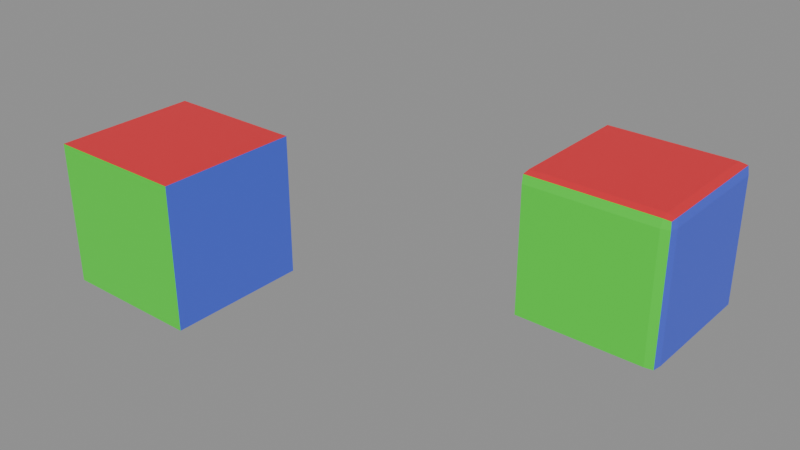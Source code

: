 # Source: Cube_test_9.blend  (saved by Blender 5.2.42; exported with 4.5.12 LTS)
import bpy
from mathutils import Matrix  # noqa: F401  (used for matrix-valued properties, if any)

bpy.ops.wm.read_factory_settings(use_empty=True)
scene = bpy.context.scene
scene.name = 'Scene'

# ---- materials (node trees are filled in below, after node groups)
mat_red = bpy.data.materials.new('red')
mat_green = bpy.data.materials.new('green')
mat_blue = bpy.data.materials.new('blue')
mat_yellow = bpy.data.materials.new('yellow')
mat_cyan = bpy.data.materials.new('cyan')

# ---- node groups
ng_geometry_nodes_001 = bpy.data.node_groups.new('Geometry Nodes.001', 'GeometryNodeTree')
_s = ng_geometry_nodes_001.interface.new_socket(name='Geometry', in_out='OUTPUT', socket_type='NodeSocketGeometry')
_s = ng_geometry_nodes_001.interface.new_socket(name='Geometry', in_out='INPUT', socket_type='NodeSocketGeometry')
ng_geometry_nodes_001.is_modifier = True
_N = ng_geometry_nodes_001.nodes; _L = ng_geometry_nodes_001.links
n0 = _N.new('NodeGroupInput'); n0.name = 'Group Input'; n0.location = (-334, 132)
n1 = _N.new('NodeGroupOutput'); n1.name = 'Group Output'; n1.location = (200, 0)
n2 = _N.new('NodeUndefined'); n2.name = 'Mesh Bevel'; n2.location = (-80, 100)
n2.inputs[7].default_value = 0.1
n2.inputs[8].default_value = False
n2.inputs[9].default_value = 0.0
n2.inputs[10].default_value = 6
n2.inputs[11].default_value = 0.9
n3 = _N.new('ShaderNodeValue'); n3.name = 'Value'; n3.location = (-255, 9)
n3.outputs[0].default_value = 0.4
n4 = _N.new('GeometryNodeInputNamedAttribute'); n4.name = 'Named Attribute'; n4.location = (-465, 76)
n4.inputs[0].default_value = 'bevel_weight_edge'
_L.new(n2.outputs[0], n1.inputs[0])
_L.new(n0.outputs[0], n2.inputs[0])
_L.new(n4.outputs[0], n2.inputs[1])
_L.new(n3.outputs[0], n2.inputs[3])
_L.new(n3.outputs[0], n2.inputs[4])
_L.new(n3.outputs[0], n2.inputs[5])
_L.new(n3.outputs[0], n2.inputs[6])
n1.is_active_output = True

# ---- material node trees
mat_red.use_nodes = True; mat_red.node_tree.nodes.clear()
_N = mat_red.node_tree.nodes; _L = mat_red.node_tree.links
n0 = _N.new('ShaderNodeBsdfPrincipled'); n0.name = 'Principled BSDF'; n0.location = (-200, 100)
n0.inputs[0].default_value = (0.8, 0.01892, 0.03367, 1.0)
n1 = _N.new('ShaderNodeOutputMaterial'); n1.name = 'Material Output'; n1.location = (200, 100)
_L.new(n0.outputs[0], n1.inputs[0])
n1.is_active_output = True
mat_green.use_nodes = True; mat_green.node_tree.nodes.clear()
_N = mat_green.node_tree.nodes; _L = mat_green.node_tree.links
n0 = _N.new('ShaderNodeBsdfPrincipled'); n0.name = 'Principled BSDF'; n0.location = (-200, 100)
n0.inputs[0].default_value = (0.0542, 0.8, 0.03248, 1.0)
n1 = _N.new('ShaderNodeOutputMaterial'); n1.name = 'Material Output'; n1.location = (200, 100)
_L.new(n0.outputs[0], n1.inputs[0])
n1.is_active_output = True
mat_blue.use_nodes = True; mat_blue.node_tree.nodes.clear()
_N = mat_blue.node_tree.nodes; _L = mat_blue.node_tree.links
n0 = _N.new('ShaderNodeBsdfPrincipled'); n0.name = 'Principled BSDF'; n0.location = (-200, 100)
n0.inputs[0].default_value = (0.07008, 0.1172, 0.8, 1.0)
n1 = _N.new('ShaderNodeOutputMaterial'); n1.name = 'Material Output'; n1.location = (200, 100)
_L.new(n0.outputs[0], n1.inputs[0])
n1.is_active_output = True
mat_yellow.use_nodes = True; mat_yellow.node_tree.nodes.clear()
_N = mat_yellow.node_tree.nodes; _L = mat_yellow.node_tree.links
n0 = _N.new('ShaderNodeBsdfPrincipled'); n0.name = 'Principled BSDF'; n0.location = (-200, 100)
n0.inputs[0].default_value = (0.8, 0.7088, 0.02926, 1.0)
n1 = _N.new('ShaderNodeOutputMaterial'); n1.name = 'Material Output'; n1.location = (200, 100)
_L.new(n0.outputs[0], n1.inputs[0])
n1.is_active_output = True
mat_cyan.use_nodes = True; mat_cyan.node_tree.nodes.clear()
_N = mat_cyan.node_tree.nodes; _L = mat_cyan.node_tree.links
n0 = _N.new('ShaderNodeBsdfPrincipled'); n0.name = 'Principled BSDF'; n0.location = (-200, 100)
n0.inputs[0].default_value = (0.03517, 0.8, 0.579, 1.0)
n1 = _N.new('ShaderNodeOutputMaterial'); n1.name = 'Material Output'; n1.location = (200, 100)
_L.new(n0.outputs[0], n1.inputs[0])
n1.is_active_output = True

# ---- meshes
me_test_object = bpy.data.meshes.new('test_object')
me_test_object.from_pydata([(-1.0, -1.0, -1.0), (-1.0, 1.0, -1.0), (1.0, 1.0, -1.0), (1.0, -1.0, -1.0), (-1.0, -1.0, 1.0), (-1.0, 1.0, 1.0), (1.0, 1.0, 1.0), (1.0, -1.0, 1.0)], [], [(4, 5, 1, 0), (5, 6, 2, 1), (6, 7, 3, 2), (7, 4, 0, 3), (0, 1, 2, 3), (7, 6, 5, 4)])
me_test_object.polygons.foreach_set('material_index', [4, 3, 2, 1, 0, 0])
_uv = me_test_object.uv_layers.new(name='UVMap')
_uv.uv.foreach_set('vector', [0.6322, 0.8836, 0.371, 0.8836, 0.371, 0.6224, 0.6322, 0.6224, 0.1097, 0.6224, 0.1097, 0.3612, 0.371, 0.3612, 0.371, 0.6224, 0.371, 0.1, 0.6322, 0.1, 0.6322, 0.3612, 0.371, 0.3612, 0.8934, 0.3612, 0.8934, 0.6224, 0.6322, 0.6224, 0.6322, 0.3612, 0.6322, 0.6224, 0.371, 0.6224, 0.371, 0.3612, 0.6322, 0.3612, 0.2612, 0.7388, 0.2612, 1.0, 2.992e-08, 1.0, 0.0, 0.7388])
_uv.active_render = True
_uv = me_test_object.uv_layers.new(name='UVMap2')
_uv.uv.foreach_set('vector', [8.408e-05, 0.4397, 0.06695, 0.1876, 0.265, 0.3105, 0.2556, 0.5409, 0.06695, 0.1876, 0.3687, 8.407e-05, 0.4396, 0.2251, 0.265, 0.3105, 0.3687, 8.407e-05, 0.7074, 0.0878, 0.5635, 0.4263, 0.4396, 0.2251, 0.6211, 0.677, 0.376, 0.7623, 0.2556, 0.5409, 0.5635, 0.4263, 0.2556, 0.5409, 0.265, 0.3105, 0.4396, 0.2251, 0.5635, 0.4263, 0.6211, 0.677, 0.7074, 0.9079, 0.4745, 0.9999, 0.376, 0.7623])
me_test_object.materials.append(mat_red)
me_test_object.materials.append(mat_green)
me_test_object.materials.append(mat_blue)
me_test_object.materials.append(mat_yellow)
me_test_object.materials.append(mat_cyan)
me_test_object.update()
me_modifier_object = bpy.data.meshes.new('modifier_object')
me_modifier_object.from_pydata([(-1.0, -1.0, -1.0), (-1.0, 1.0, -1.0), (1.0, 1.0, -1.0), (1.0, -1.0, -1.0), (-1.0, -1.0, 1.0), (-1.0, 1.0, 1.0), (1.0, 1.0, 1.0), (1.0, -1.0, 1.0)], [], [(4, 5, 1, 0), (5, 6, 2, 1), (6, 7, 3, 2), (7, 4, 0, 3), (0, 1, 2, 3), (7, 6, 5, 4)])
me_modifier_object.polygons.foreach_set('material_index', [4, 3, 2, 1, 0, 0])
_uv = me_modifier_object.uv_layers.new(name='UVMap')
_uv.uv.foreach_set('vector', [0.6322, 0.8836, 0.371, 0.8836, 0.371, 0.6224, 0.6322, 0.6224, 0.1097, 0.6224, 0.1097, 0.3612, 0.371, 0.3612, 0.371, 0.6224, 0.371, 0.1, 0.6322, 0.1, 0.6322, 0.3612, 0.371, 0.3612, 0.8934, 0.3612, 0.8934, 0.6224, 0.6322, 0.6224, 0.6322, 0.3612, 0.6322, 0.6224, 0.371, 0.6224, 0.371, 0.3612, 0.6322, 0.3612, 0.2612, 0.7388, 0.2612, 1.0, 2.992e-08, 1.0, 0.0, 0.7388])
_uv.active_render = True
_uv = me_modifier_object.uv_layers.new(name='UVMap2')
_uv.uv.foreach_set('vector', [8.408e-05, 0.4397, 0.06695, 0.1876, 0.265, 0.3105, 0.2556, 0.5409, 0.06695, 0.1876, 0.3687, 8.407e-05, 0.4396, 0.2251, 0.265, 0.3105, 0.3687, 8.407e-05, 0.7074, 0.0878, 0.5635, 0.4263, 0.4396, 0.2251, 0.6211, 0.677, 0.376, 0.7623, 0.2556, 0.5409, 0.5635, 0.4263, 0.2556, 0.5409, 0.265, 0.3105, 0.4396, 0.2251, 0.5635, 0.4263, 0.6211, 0.677, 0.7074, 0.9079, 0.4745, 0.9999, 0.376, 0.7623])
me_modifier_object.materials.append(mat_red)
me_modifier_object.materials.append(mat_green)
me_modifier_object.materials.append(mat_blue)
me_modifier_object.materials.append(mat_yellow)
me_modifier_object.materials.append(mat_cyan)
me_modifier_object.update()
me_test_object_002 = bpy.data.meshes.new('test_object.002')
me_test_object_002.from_pydata([(-1.0, -1.0, -1.0), (-1.0, 1.0, -1.0), (1.0, 1.0, -1.0), (-1.0, 1.0, 1.0), (1.0, -0.6, -1.0), (0.6, -1.0, -1.0), (1.0, -0.727, -1.0), (0.9999, -0.8541, -1.0), (0.9795, -0.9795, -1.0), (0.8541, -0.9999, -1.0), (0.727, -1.0, -1.0), (-1.0, -1.0, 0.6), (-1.0, -0.6, 1.0), (-1.0, -1.0, 0.727), (-1.0, -0.9999, 0.8541), (-1.0, -0.9795, 0.9795), (-1.0, -0.8541, 0.9999), (-1.0, -0.727, 1.0), (0.6, 1.0, 1.0), (1.0, 1.0, 0.6), (0.727, 1.0, 1.0), (0.8541, 1.0, 0.9999), (0.9795, 1.0, 0.9795), (0.9999, 1.0, 0.8541), (1.0, 1.0, 0.727), (0.6, -0.6, 1.0), (0.6, -1.0, 0.6), (1.0, -0.6, 0.6), (0.6, -0.7272, 1.0), (0.6, -0.8545, 0.9999), (0.6, -0.9795, 0.9795), (0.7272, -0.6, 1.0), (0.7266, -0.7267, 1.0), (0.7261, -0.8562, 0.9999), (0.729, -0.9794, 0.9796), (0.8545, -0.6, 0.9999), (0.8566, -0.7263, 0.9999), (0.8559, -0.8559, 0.9998), (0.8645, -0.9793, 0.9794), (0.968, -0.968, 0.968), (0.7272, -1.0, 0.6), (0.8545, -0.9999, 0.6), (0.9795, -0.9795, 0.6), (0.6, -1.0, 0.7272), (0.7267, -1.0, 0.7266), (0.8562, -0.9999, 0.7261), (0.9794, -0.9796, 0.729), (0.6, -0.9999, 0.8545), (0.7263, -0.9999, 0.8566), (0.8559, -0.9998, 0.8559), (0.9793, -0.9794, 0.8645), (1.0, -0.6, 0.7272), (0.9999, -0.6, 0.8545), (0.9795, -0.6, 0.9795), (1.0, -0.7272, 0.6), (1.0, -0.7266, 0.7267), (0.9999, -0.7261, 0.8562), (0.9796, -0.729, 0.9794), (0.9999, -0.8545, 0.6), (0.9999, -0.8566, 0.7263), (0.9998, -0.8559, 0.8559), (0.9794, -0.8645, 0.9793)], [], [(25, 28, 32, 31), (28, 29, 33, 32), (29, 30, 34, 33), (31, 32, 36, 35), (32, 33, 37, 36), (33, 34, 38, 37), (35, 36, 57, 53), (36, 37, 61, 57), (37, 38, 39, 61), (26, 40, 44, 43), (40, 41, 45, 44), (41, 42, 46, 45), (43, 44, 48, 47), (44, 45, 49, 48), (45, 46, 50, 49), (47, 48, 34, 30), (48, 49, 38, 34), (49, 50, 39, 38), (27, 51, 55, 54), (51, 52, 56, 55), (52, 53, 57, 56), (54, 55, 59, 58), (55, 56, 60, 59), (56, 57, 61, 60), (58, 59, 46, 42), (59, 60, 50, 46), (60, 61, 39, 50), (18, 25, 31, 20), (20, 31, 35, 21), (21, 35, 53, 22), (22, 53, 52, 23), (23, 52, 51, 24), (24, 51, 27, 19), (26, 5, 10, 40), (40, 10, 9, 41), (41, 9, 8, 42), (42, 8, 7, 58), (58, 7, 6, 54), (54, 6, 4, 27), (25, 12, 17, 28), (28, 17, 16, 29), (29, 16, 15, 30), (30, 15, 14, 47), (47, 14, 13, 43), (43, 13, 11, 26), (19, 27, 4, 2), (26, 11, 0, 5), (0, 1, 2, 4, 6, 7, 8, 9, 10, 5), (11, 13, 14, 15, 16, 17, 12, 3, 1, 0), (25, 18, 3, 12), (3, 18, 20, 21, 22, 23, 24, 19, 2, 1)])
me_test_object_002.polygons.foreach_set('material_index', [0, 0, 0, 0, 0, 0, 0, 0, 0, 1, 1, 1, 1, 1, 1, 1, 1, 1, 2, 2, 2, 2, 2, 2, 2, 2, 2, 0, 0, 0, 2, 2, 2, 1, 1, 1, 2, 2, 2, 0, 0, 0, 1, 1, 1, 2, 1, 0, 4, 0, 3])
_uv = me_test_object_002.uv_layers.new(name='UVMap')
_uv.uv.foreach_set('vector', [0.209, 0.791, 0.209, 0.7744, 0.2255, 0.7745, 0.2256, 0.791, 0.209, 0.7744, 0.209, 0.7578, 0.2254, 0.7576, 0.2255, 0.7745, 0.209, 0.7578, 0.209, 0.7388, 0.2258, 0.7388, 0.2254, 0.7576, 0.2256, 0.791, 0.2255, 0.7745, 0.2425, 0.7745, 0.2422, 0.791, 0.2255, 0.7745, 0.2254, 0.7576, 0.2424, 0.7576, 0.2425, 0.7745, 0.2254, 0.7576, 0.2258, 0.7388, 0.2435, 0.7388, 0.2424, 0.7576, 0.2422, 0.791, 0.2425, 0.7745, 0.2612, 0.7742, 0.2612, 0.791, 0.2425, 0.7745, 0.2424, 0.7576, 0.2612, 0.7565, 0.2612, 0.7742, 0.2424, 0.7576, 0.2435, 0.7388, 0.257, 0.7388, 0.2612, 0.7565, 0.8411, 0.4135, 0.8411, 0.3969, 0.8577, 0.3969, 0.8577, 0.4135, 0.8411, 0.3969, 0.8411, 0.3802, 0.8576, 0.38, 0.8577, 0.3969, 0.8411, 0.3802, 0.8411, 0.3612, 0.858, 0.3612, 0.8576, 0.38, 0.8577, 0.4135, 0.8577, 0.3969, 0.8746, 0.397, 0.8744, 0.4135, 0.8577, 0.3969, 0.8576, 0.38, 0.8745, 0.3801, 0.8746, 0.397, 0.8576, 0.38, 0.858, 0.3612, 0.8757, 0.3612, 0.8745, 0.3801, 0.8744, 0.4135, 0.8746, 0.397, 0.8934, 0.3966, 0.8934, 0.4135, 0.8746, 0.397, 0.8745, 0.3801, 0.8934, 0.3789, 0.8934, 0.3966, 0.8745, 0.3801, 0.8757, 0.3612, 0.8892, 0.3612, 0.8934, 0.3789, 0.5799, 0.1523, 0.5799, 0.1357, 0.5965, 0.1357, 0.5965, 0.1523, 0.5799, 0.1357, 0.5799, 0.119, 0.5964, 0.1188, 0.5965, 0.1357, 0.5799, 0.119, 0.5799, 0.1, 0.5968, 0.1, 0.5964, 0.1188, 0.5965, 0.1523, 0.5965, 0.1357, 0.6134, 0.1358, 0.6132, 0.1523, 0.5965, 0.1357, 0.5964, 0.1188, 0.6133, 0.1189, 0.6134, 0.1358, 0.5964, 0.1188, 0.5968, 0.1, 0.6145, 0.1, 0.6133, 0.1189, 0.6132, 0.1523, 0.6134, 0.1358, 0.6322, 0.1354, 0.6322, 0.1523, 0.6134, 0.1358, 0.6133, 0.1189, 0.6322, 0.1177, 0.6322, 0.1354, 0.6133, 0.1189, 0.6145, 0.1, 0.628, 0.1, 0.6322, 0.1177, 0.209, 1.0, 0.209, 0.791, 0.2256, 0.791, 0.2256, 1.0, 0.2256, 1.0, 0.2256, 0.791, 0.2422, 0.791, 0.2421, 1.0, 0.2421, 1.0, 0.2422, 0.791, 0.2612, 0.791, 0.2612, 1.0, 0.371, 0.1, 0.5799, 0.1, 0.5799, 0.119, 0.371, 0.1191, 0.371, 0.1191, 0.5799, 0.119, 0.5799, 0.1357, 0.371, 0.1357, 0.371, 0.1357, 0.5799, 0.1357, 0.5799, 0.1523, 0.371, 0.1523, 0.8411, 0.4135, 0.6322, 0.4135, 0.6322, 0.3969, 0.8411, 0.3969, 0.8411, 0.3969, 0.6322, 0.3969, 0.6322, 0.3803, 0.8411, 0.3802, 0.8411, 0.3802, 0.6322, 0.3803, 0.6313, 0.3621, 0.8411, 0.3612, 0.6322, 0.1523, 0.6313, 0.3621, 0.6131, 0.3612, 0.6132, 0.1523, 0.6132, 0.1523, 0.6131, 0.3612, 0.5965, 0.3612, 0.5965, 0.1523, 0.5965, 0.1523, 0.5965, 0.3612, 0.5799, 0.3612, 0.5799, 0.1523, 0.209, 0.791, 5.983e-09, 0.791, 4.083e-09, 0.7744, 0.209, 0.7744, 0.209, 0.7744, 4.083e-09, 0.7744, 2.183e-09, 0.7579, 0.209, 0.7578, 0.209, 0.7578, 2.183e-09, 0.7579, 0.0, 0.7388, 0.209, 0.7388, 0.8934, 0.4135, 0.8934, 0.6224, 0.8743, 0.6224, 0.8744, 0.4135, 0.8744, 0.4135, 0.8743, 0.6224, 0.8577, 0.6224, 0.8577, 0.4135, 0.8577, 0.4135, 0.8577, 0.6224, 0.8411, 0.6224, 0.8411, 0.4135, 0.371, 0.1523, 0.5799, 0.1523, 0.5799, 0.3612, 0.371, 0.3612, 0.8411, 0.4135, 0.8411, 0.6224, 0.6322, 0.6224, 0.6322, 0.4135, 0.6322, 0.6224, 0.371, 0.6224, 0.371, 0.3612, 0.5799, 0.3612, 0.5965, 0.3612, 0.6131, 0.3612, 0.6313, 0.3621, 0.6322, 0.3803, 0.6322, 0.3969, 0.6322, 0.4135, 0.6322, 0.8314, 0.6322, 0.848, 0.6321, 0.8646, 0.6295, 0.881, 0.6131, 0.8836, 0.5965, 0.8836, 0.5799, 0.8836, 0.371, 0.8836, 0.371, 0.6224, 0.6322, 0.6224, 0.209, 0.791, 0.209, 1.0, 2.992e-08, 1.0, 5.983e-09, 0.791, 0.1097, 0.6224, 0.1097, 0.4135, 0.1097, 0.3969, 0.1098, 0.3803, 0.1124, 0.3639, 0.1288, 0.3612, 0.1454, 0.3612, 0.162, 0.3612, 0.371, 0.3612, 0.371, 0.6224])
_uv.active_render = True
_uv = me_test_object_002.uv_layers.new(name='UVMap2')
_uv.uv.foreach_set('vector', [0.59, 0.7406, 0.5843, 0.7258, 0.5998, 0.7204, 0.6054, 0.7351, 0.5843, 0.7258, 0.5787, 0.711, 0.594, 0.7054, 0.5998, 0.7204, 0.5787, 0.711, 0.5721, 0.694, 0.5879, 0.6885, 0.594, 0.7054, 0.6054, 0.7351, 0.5998, 0.7204, 0.6156, 0.7148, 0.6208, 0.7295, 0.5998, 0.7204, 0.594, 0.7054, 0.6099, 0.6999, 0.6156, 0.7148, 0.594, 0.7054, 0.5879, 0.6885, 0.6045, 0.6828, 0.6099, 0.6999, 0.6208, 0.7295, 0.6156, 0.7148, 0.6328, 0.7083, 0.6384, 0.7232, 0.6156, 0.7148, 0.6099, 0.6999, 0.627, 0.6926, 0.6328, 0.7083, 0.6099, 0.6999, 0.6045, 0.6828, 0.6187, 0.6757, 0.627, 0.6926, 0.5573, 0.6454, 0.5737, 0.6396, 0.5778, 0.6553, 0.5618, 0.661, 0.5737, 0.6396, 0.5903, 0.6337, 0.5944, 0.6494, 0.5778, 0.6553, 0.5903, 0.6337, 0.6096, 0.6268, 0.6133, 0.643, 0.5944, 0.6494, 0.5618, 0.661, 0.5778, 0.6553, 0.5822, 0.6713, 0.5664, 0.6765, 0.5778, 0.6553, 0.5944, 0.6494, 0.5984, 0.6655, 0.5822, 0.6713, 0.5944, 0.6494, 0.6133, 0.643, 0.6172, 0.66, 0.5984, 0.6655, 0.5664, 0.6765, 0.5822, 0.6713, 0.5879, 0.6885, 0.5721, 0.694, 0.5822, 0.6713, 0.5984, 0.6655, 0.6045, 0.6828, 0.5879, 0.6885, 0.5984, 0.6655, 0.6172, 0.66, 0.6187, 0.6757, 0.6045, 0.6828, 0.6221, 0.132, 0.6285, 0.112, 0.6481, 0.1185, 0.6409, 0.1391, 0.6285, 0.112, 0.6342, 0.09221, 0.6549, 0.09788, 0.6481, 0.1185, 0.6342, 0.09221, 0.6396, 0.07025, 0.6615, 0.07591, 0.6549, 0.09788, 0.6409, 0.1391, 0.6481, 0.1185, 0.6676, 0.1256, 0.659, 0.1464, 0.6481, 0.1185, 0.6549, 0.09788, 0.6757, 0.1042, 0.6676, 0.1256, 0.6549, 0.09788, 0.6615, 0.07591, 0.6844, 0.08185, 0.6757, 0.1042, 0.659, 0.1464, 0.6676, 0.1256, 0.6879, 0.1337, 0.6786, 0.1555, 0.6676, 0.1256, 0.6757, 0.1042, 0.6976, 0.1107, 0.6879, 0.1337, 0.6757, 0.1042, 0.6844, 0.08185, 0.702, 0.08639, 0.6976, 0.1107, 0.6608, 0.9263, 0.59, 0.7406, 0.6054, 0.7351, 0.6756, 0.9205, 0.6756, 0.9205, 0.6054, 0.7351, 0.6208, 0.7295, 0.6904, 0.9146, 0.6904, 0.9146, 0.6208, 0.7295, 0.6384, 0.7232, 0.7074, 0.9079, 0.3676, 0.002109, 0.6396, 0.07025, 0.6342, 0.09221, 0.3738, 0.0165, 0.3738, 0.0165, 0.6342, 0.09221, 0.6285, 0.112, 0.3784, 0.0308, 0.3784, 0.0308, 0.6285, 0.112, 0.6221, 0.132, 0.3829, 0.04509, 0.5573, 0.6454, 0.502, 0.4492, 0.5215, 0.4419, 0.5737, 0.6396, 0.5737, 0.6396, 0.5215, 0.4419, 0.5411, 0.4346, 0.5903, 0.6337, 0.5903, 0.6337, 0.5411, 0.4346, 0.5621, 0.4259, 0.6096, 0.6268, 0.6786, 0.1555, 0.5621, 0.4259, 0.5545, 0.4116, 0.659, 0.1464, 0.659, 0.1464, 0.5545, 0.4116, 0.5466, 0.3988, 0.6409, 0.1391, 0.6409, 0.1391, 0.5466, 0.3988, 0.5388, 0.386, 0.6221, 0.132, 0.59, 0.7406, 0.3957, 0.8099, 0.3894, 0.7948, 0.5843, 0.7258, 0.5843, 0.7258, 0.3894, 0.7948, 0.3832, 0.7797, 0.5787, 0.711, 0.5787, 0.711, 0.3832, 0.7797, 0.376, 0.7623, 0.5721, 0.694, 0.5721, 0.694, 0.376, 0.7623, 0.3672, 0.7462, 0.5664, 0.6765, 0.5664, 0.6765, 0.3672, 0.7462, 0.3596, 0.7321, 0.5618, 0.661, 0.5618, 0.661, 0.3596, 0.7321, 0.3519, 0.7181, 0.5573, 0.6454, 0.3829, 0.04509, 0.6221, 0.132, 0.5388, 0.386, 0.4396, 0.2251, 0.5573, 0.6454, 0.3519, 0.7181, 0.2556, 0.5409, 0.502, 0.4492, 0.2556, 0.5409, 0.265, 0.3105, 0.4396, 0.2251, 0.5388, 0.386, 0.5466, 0.3988, 0.5545, 0.4116, 0.5621, 0.4259, 0.5411, 0.4346, 0.5215, 0.4419, 0.502, 0.4492, 0.05119, 0.4599, 0.03496, 0.4535, 0.01873, 0.447, 0.00329, 0.4382, 0.004972, 0.4213, 0.00921, 0.4053, 0.01346, 0.3893, 0.06695, 0.1876, 0.265, 0.3105, 0.2556, 0.5409, 0.59, 0.7406, 0.6608, 0.9263, 0.4745, 0.9999, 0.3957, 0.8099, 0.06695, 0.1876, 0.3083, 0.03759, 0.3275, 0.02568, 0.3467, 0.01377, 0.3676, 0.002109, 0.3738, 0.0165, 0.3784, 0.0308, 0.3829, 0.04509, 0.4396, 0.2251, 0.265, 0.3105])
me_test_object_002.materials.append(mat_red)
me_test_object_002.materials.append(mat_green)
me_test_object_002.materials.append(mat_blue)
me_test_object_002.materials.append(mat_yellow)
me_test_object_002.materials.append(mat_cyan)
me_test_object_002.update()

# ---- objects
ob_test_object = bpy.data.objects.new('test_object', me_test_object)
ob_modifier_object = bpy.data.objects.new('modifier_object', me_modifier_object)
ob_expected_object = bpy.data.objects.new('expected_object', me_test_object_002)

# ---- transforms, parenting, visibility, modifiers, constraints
ob_test_object.location = (0.0, 0.0, 0.0)
_m = ob_test_object.modifiers.new('GeometryNodes', 'NODES')
_m.node_group = ng_geometry_nodes_001
ob_modifier_object.location = (-5.0, 0.0, 0.0)
_m = ob_modifier_object.modifiers.new('Bevel', 'BEVEL')
_m.width = 0.4
_m.width_pct = 0.4
_m.segments = 6
_m.limit_method = 'WEIGHT'
_m.use_clamp_overlap = False
_m.profile = 0.9
_m.loop_slide = False
ob_expected_object.location = (0.0, 3.0, 0.0)

# ---- collection membership
scene.collection.objects.link(ob_test_object)
scene.collection.objects.link(ob_modifier_object)
scene.collection.objects.link(ob_expected_object)

# ---- scene / render settings (as saved in the file)
scene.frame_start = 1; scene.frame_end = 250; scene.frame_set(1)
scene.render.engine = 'BLENDER_EEVEE_NEXT'
scene.render.bake_bias = 0.0
scene.render.bake_samples = 0
scene.cycles.sampling_pattern = 'TABULATED_SOBOL'
scene.eevee.use_volume_custom_range = False
scene.eevee.fast_gi_thickness_far = 0.0
bpy.context.view_layer.update()

# ---- added for rendering (the .blend has no active camera and no usable light): camera, sun + grey world if the file has none
cam_auto = bpy.data.cameras.new('AutoCamera')
cam_auto.lens = 50.0
cam_auto.sensor_width = 36.0
cam_auto.clip_end = 1000.0
ob_auto_camera = bpy.data.objects.new('AutoCamera', cam_auto)
scene.collection.objects.link(ob_auto_camera)
ob_auto_camera.location = (5.67136, -8.30564, 6.53709)
ob_auto_camera.rotation_euler = (1.09748, -7.21219e-08, 0.694738)
scene.camera = ob_auto_camera
light_auto_sun = bpy.data.lights.new('AutoSun', 'SUN')
light_auto_sun.energy = 3.0
light_auto_sun.angle = 0.0523599
ob_auto_sun = bpy.data.objects.new('AutoSun', light_auto_sun)
scene.collection.objects.link(ob_auto_sun)
ob_auto_sun.rotation_euler = (0.872665, 0.174533, 0.523599)
if scene.world is None:
    world_auto = bpy.data.worlds.new('AutoWorld')
    world_auto.color = (0.3, 0.3, 0.3)
    scene.world = world_auto
bpy.context.view_layer.update()

